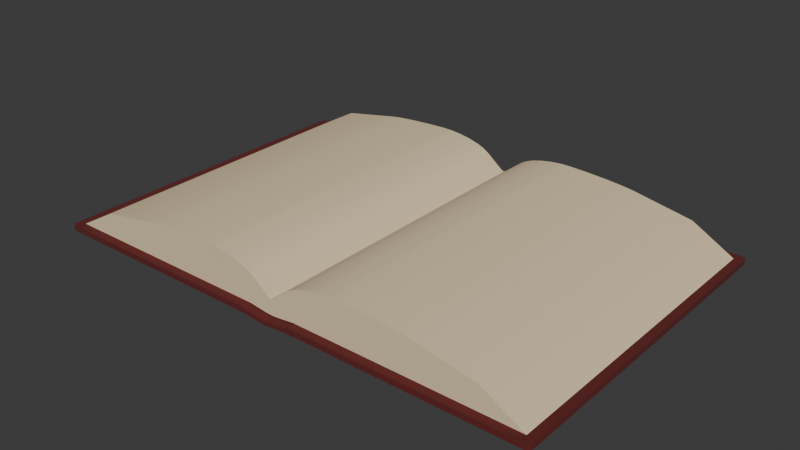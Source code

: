 # Source: Book.blend  (saved by Blender 4.2.66; exported with 4.5.12 LTS)
import bpy
from mathutils import Matrix  # noqa: F401  (used for matrix-valued properties, if any)

bpy.ops.wm.read_factory_settings(use_empty=True)
scene = bpy.context.scene
scene.name = 'Scene'

# ---- collections
col_collection = bpy.data.collections.new('Collection'); scene.collection.children.link(col_collection)

# ---- materials (node trees are filled in below, after node groups)
mat_pages = bpy.data.materials.new('Pages')
mat_pages.alpha_threshold = 0.0
mat_pages.roughness = 0.5
mat_pages.line_color = (0.0, 0.0, 0.0, 1.0)
mat_cover = bpy.data.materials.new('Cover')

# ---- node groups
ng_smooth_by_angle = bpy.data.node_groups.new('Smooth by Angle', 'GeometryNodeTree')
_s = ng_smooth_by_angle.interface.new_socket(name='Mesh', in_out='OUTPUT', socket_type='NodeSocketGeometry')
_s = ng_smooth_by_angle.interface.new_socket(name='Mesh', in_out='INPUT', socket_type='NodeSocketGeometry')
_s = ng_smooth_by_angle.interface.new_socket(name='Angle', in_out='INPUT', socket_type='NodeSocketFloat')
_s.subtype = 'ANGLE'
_s.default_value = 0.5236
_s.min_value = 0.0
_s.max_value = 3.142
_s.description = 'Maximum face angle for smooth edges'
_s = ng_smooth_by_angle.interface.new_socket(name='Ignore Sharpness', in_out='INPUT', socket_type='NodeSocketBool')
_s.force_non_field = True
ng_smooth_by_angle.description = 'Set the sharpness of mesh edges based on the angle between the neighboring faces'
ng_smooth_by_angle.is_modifier = True
_N = ng_smooth_by_angle.nodes; _L = ng_smooth_by_angle.links
n0 = _N.new('GeometryNodeSetShadeSmooth'); n0.name = 'Set Shade Smooth'; n0.location = (120, -80)
n0.domain = 'EDGE'
n1 = _N.new('GeometryNodeSetShadeSmooth'); n1.name = 'Set Shade Smooth.001'; n1.location = (300, -80)
n2 = _N.new('NodeGroupOutput'); n2.name = 'Group Output'; n2.location = (480, -80)
n3 = _N.new('GeometryNodeInputMeshEdgeAngle'); n3.name = 'Edge Angle'; n3.location = (-440, -240)
n4 = _N.new('NodeGroupInput'); n4.name = 'Group Input'; n4.location = (-80, -80)
n5 = _N.new('GeometryNodeInputEdgeSmooth'); n5.name = 'Is Edge Smooth'; n5.location = (-260, -120)
n6 = _N.new('GeometryNodeInputShadeSmooth'); n6.name = 'Is Shade Smooth'; n6.location = (-440, -397)
n7 = _N.new('FunctionNodeCompare'); n7.name = 'Compare'; n7.location = (-260, -260)
n7.operation = 'LESS_EQUAL'
n7.inputs[6].default_value = (0.0, 0.0, 0.0, 0.0)
n7.inputs[7].default_value = (0.0, 0.0, 0.0, 0.0)
n8 = _N.new('FunctionNodeBooleanMath'); n8.name = 'Boolean Math.001'; n8.location = (-80, -260)
n9 = _N.new('NodeGroupInput'); n9.name = 'Group Input.001'; n9.location = (-440, -329)
n10 = _N.new('NodeGroupInput'); n10.name = 'Group Input.002'; n10.location = (-259, -189)
n11 = _N.new('FunctionNodeBooleanMath'); n11.name = 'Boolean Math'; n11.location = (-80, -149)
n11.operation = 'OR'
n12 = _N.new('FunctionNodeBooleanMath'); n12.name = 'Boolean Math.002'; n12.location = (-260, -380)
n12.operation = 'OR'
n13 = _N.new('NodeGroupInput'); n13.name = 'Group Input.003'; n13.location = (-440, -460)
_L.new(n3.outputs[0], n7.inputs[0])
_L.new(n1.outputs[0], n2.inputs[0])
_L.new(n9.outputs[1], n7.inputs[1])
_L.new(n7.outputs[0], n8.inputs[0])
_L.new(n4.outputs[0], n0.inputs[0])
_L.new(n0.outputs[0], n1.inputs[0])
_L.new(n8.outputs[0], n0.inputs[2])
_L.new(n10.outputs[2], n11.inputs[1])
_L.new(n5.outputs[0], n11.inputs[0])
_L.new(n11.outputs[0], n0.inputs[1])
_L.new(n13.outputs[2], n12.inputs[1])
_L.new(n6.outputs[0], n12.inputs[0])
_L.new(n12.outputs[0], n8.inputs[1])
n2.is_active_output = True

# ---- material node trees
mat_pages.use_nodes = True; mat_pages.node_tree.nodes.clear()
_N = mat_pages.node_tree.nodes; _L = mat_pages.node_tree.links
n0 = _N.new('ShaderNodeOutputMaterial'); n0.name = 'Material Output'; n0.location = (300, 300)
n1 = _N.new('ShaderNodeBsdfPrincipled'); n1.name = 'Principled BSDF'; n1.location = (10, 300)
n1.inputs[0].default_value = (0.8006, 0.6441, 0.4136, 1.0)
n1.inputs[2].default_value = 1.0
n1.inputs[3].default_value = 1.45
_L.new(n1.outputs[0], n0.inputs[0])
n0.is_active_output = True
mat_cover.use_nodes = True; mat_cover.node_tree.nodes.clear()
_N = mat_cover.node_tree.nodes; _L = mat_cover.node_tree.links
n0 = _N.new('ShaderNodeBsdfPrincipled'); n0.name = 'Principled BSDF'; n0.location = (10, 300)
n0.inputs[0].default_value = (0.1142, 0.01217, 0.01067, 1.0)
n0.inputs[2].default_value = 1.0
n1 = _N.new('ShaderNodeOutputMaterial'); n1.name = 'Material Output'; n1.location = (300, 300)
_L.new(n0.outputs[0], n1.inputs[0])
n1.is_active_output = True

# ---- world
world_world = bpy.data.worlds.new('World'); scene.world = world_world
world_world.use_nodes = True; world_world.node_tree.nodes.clear()
_N = world_world.node_tree.nodes; _L = world_world.node_tree.links
n0 = _N.new('ShaderNodeOutputWorld'); n0.name = 'World Output'; n0.location = (300, 300)
n1 = _N.new('ShaderNodeBackground'); n1.name = 'Background'; n1.location = (10, 300)
n1.inputs[0].default_value = (0.05088, 0.05088, 0.05088, 1.0)
_L.new(n1.outputs[0], n0.inputs[0])
n0.is_active_output = True
world_world.color = (0.05088, 0.05088, 0.05088)
world_world.sun_shadow_jitter_overblur = 0.0

# ---- meshes
me_cube_004 = bpy.data.meshes.new('Cube.004')
me_cube_004.from_pydata([(-1.0, -1.0, 0.3666), (-0.8284, -1.0, 1.479), (-1.0, 1.0, 0.3666), (-0.8284, 1.0, 1.479), (1.0, -1.0, 0.3666), (0.8284, -1.0, 1.479), (1.0, 1.0, 0.3666), (0.8284, 1.0, 1.479), (-0.5, 1.0, 0.3666), (-0.5, -1.0, 0.3666), (0.5, -1.0, 0.3666), (0.5, 1.0, 0.3666), (-0.1, -1.0, 0.3666), (-0.1, 1.0, 0.3666), (0.1, 1.0, 0.3666), (0.1, -1.0, 0.3666), (-2.186e-09, 1.053, -1.244e-06), (-2.186e-09, 1.053, 0.1959), (-2.186e-09, -1.053, -1.244e-06), (-2.186e-09, -1.053, 0.1959), (-0.1034, 1.053, 0.1043), (-0.1034, -1.053, 0.3666), (-0.1034, 1.053, 0.3666), (-0.1034, -1.053, 0.1043), (0.1034, 1.053, 0.3666), (0.1034, -1.053, 0.1043), (0.1034, 1.053, 0.1043), (0.1034, -1.053, 0.3666), (0.0931, 1.053, 0.1043), (0.0931, -1.053, 0.3002), (0.0931, 1.053, 0.3002), (0.0931, -1.053, 0.1043), (-0.0931, 1.053, 0.3002), (-0.0931, -1.053, 0.1043), (-0.0931, 1.053, 0.1043), (-0.0931, -1.053, 0.3002), (-1.016, -1.053, 0.1043), (-1.034, -1.034, 0.1043), (-1.025, -1.05, 0.1043), (-1.032, -1.043, 0.1043), (-1.034, -1.034, 0.3666), (-1.016, -1.053, 0.3666), (-1.032, -1.043, 0.3666), (-1.025, -1.05, 0.3666), (-1.034, 1.034, 0.1043), (-1.016, 1.053, 0.1043), (-1.032, 1.043, 0.1043), (-1.025, 1.05, 0.1043), (-1.016, 1.053, 0.3666), (-1.034, 1.034, 0.3666), (-1.025, 1.05, 0.3666), (-1.032, 1.043, 0.3666), (1.034, -1.034, 0.1043), (1.016, -1.053, 0.1043), (1.032, -1.043, 0.1043), (1.025, -1.05, 0.1043), (1.016, -1.053, 0.3666), (1.034, -1.034, 0.3666), (1.025, -1.05, 0.3666), (1.032, -1.043, 0.3666), (1.016, 1.053, 0.1043), (1.034, 1.034, 0.1043), (1.025, 1.05, 0.1043), (1.032, 1.043, 0.1043), (1.034, 1.034, 0.3666), (1.016, 1.053, 0.3666), (1.032, 1.043, 0.3666), (1.025, 1.05, 0.3666), (-0.311, -1.0, 2.227), (-0.5835, -1.0, 1.999), (-0.5, -1.0, 1.98), (-0.3897, -1.0, 2.194), (-0.4691, -1.0, 2.139), (-0.5372, -1.0, 2.07), (-0.5835, 1.0, 1.999), (-0.311, 1.0, 2.227), (-0.5, 1.0, 1.98), (-0.5372, 1.0, 2.07), (-0.4691, 1.0, 2.139), (-0.3897, 1.0, 2.194), (0.311, 1.0, 2.227), (0.5835, 1.0, 1.999), (0.5, 1.0, 1.98), (0.3897, 1.0, 2.194), (0.4691, 1.0, 2.139), (0.5372, 1.0, 2.07), (0.5835, -1.0, 1.999), (0.311, -1.0, 2.227), (0.5, -1.0, 1.98), (0.5372, -1.0, 2.07), (0.4691, -1.0, 2.139), (0.3897, -1.0, 2.194), (-0.311, 1.0, 2.227), (-0.08131, 1.0, 1.656), (-0.1335, 1.0, 1.653), (-0.267, 1.0, 2.221), (-0.2213, 1.0, 2.172), (-0.177, 1.0, 2.084), (-0.1372, 1.0, 1.963), (-0.1046, 1.0, 1.817), (-0.08131, -1.0, 1.656), (-0.311, -1.0, 2.227), (-0.1335, -1.0, 1.653), (-0.1046, -1.0, 1.817), (-0.1372, -1.0, 1.963), (-0.177, -1.0, 2.084), (-0.2213, -1.0, 2.172), (-0.267, -1.0, 2.221), (0.311, -1.0, 2.227), (0.08131, -1.0, 1.656), (0.1335, -1.0, 1.653), (0.267, -1.0, 2.221), (0.2213, -1.0, 2.172), (0.177, -1.0, 2.084), (0.1372, -1.0, 1.963), (0.1046, -1.0, 1.817), (0.08131, 1.0, 1.656), (0.311, 1.0, 2.227), (0.1335, 1.0, 1.653), (0.1046, 1.0, 1.817), (0.1372, 1.0, 1.963), (0.177, 1.0, 2.084), (0.2213, 1.0, 2.172), (0.267, 1.0, 2.221), (-0.009076, 1.0, 0.9949), (0.009076, 1.0, 0.9949), (-2.186e-09, 1.0, 0.8282), (-1.72e-09, 1.0, 0.9605), (0.009076, -1.0, 0.9949), (-0.009076, -1.0, 0.9949), (-2.186e-09, -1.0, 0.8282), (-2.651e-09, -1.0, 0.9605), (0.02455, 1.0, 0.2642), (-0.02455, 1.0, 0.2642), (-2.186e-09, 1.0, 0.2722), (0.01736, 1.0, 0.2567), (0.008986, 1.0, 0.252), (1.54e-09, 1.0, 0.2503), (-0.008986, 1.0, 0.252), (-0.01736, 1.0, 0.2567), (-0.02455, -1.0, 0.2642), (0.02455, -1.0, 0.2642), (-2.186e-09, -1.0, 0.2722), (-0.01736, -1.0, 0.2567), (-0.008986, -1.0, 0.252), (-1.15e-08, -1.0, 0.2503), (0.008986, -1.0, 0.252), (0.01736, -1.0, 0.2567)], [], [(0, 1, 3, 2), (116, 125, 128, 109), (6, 7, 5, 4), (15, 110, 109, 128, 130, 142, 141), (11, 6, 4, 10), (80, 117, 108, 87), (13, 94, 93, 124, 126, 134, 133), (10, 88, 87, 108, 110, 15), (92, 75, 68, 101), (2, 8, 9, 0), (2, 3, 74, 76, 8), (9, 70, 69, 1, 0), (140, 142, 130, 129, 100, 102, 12), (14, 11, 10, 15), (11, 82, 81, 7, 6), (12, 102, 101, 68, 70, 9), (8, 76, 75, 92, 94, 13), (7, 81, 86, 5), (8, 13, 12, 9), (14, 118, 117, 80, 82, 11), (13, 133, 140, 12), (4, 5, 86, 88, 10), (23, 21, 41, 36), (53, 56, 27, 25), (22, 48, 50, 51, 49, 40, 42, 43, 41, 21), (61, 64, 57, 52), (45, 48, 22, 20), (30, 17, 19, 29), (34, 16, 18, 33), (31, 29, 19, 18), (34, 32, 17, 16), (26, 60, 62, 63, 61, 52, 54, 55, 53, 25), (37, 40, 49, 44), (32, 22, 21, 35), (33, 35, 21, 23), (64, 66, 67, 65, 24, 27, 56, 58, 59, 57), (26, 24, 65, 60), (28, 26, 25, 31), (28, 30, 24, 26), (16, 17, 30, 28), (16, 28, 31, 18), (25, 27, 29, 31), (24, 30, 29, 27), (18, 19, 35, 33), (17, 32, 35, 19), (20, 22, 32, 34), (20, 34, 33, 23), (36, 41, 43, 38), (38, 43, 42, 39), (39, 42, 40, 37), (48, 45, 47, 50), (50, 47, 46, 51), (51, 46, 44, 49), (64, 61, 63, 66), (66, 63, 62, 67), (67, 62, 60, 65), (56, 53, 55, 58), (58, 55, 54, 59), (59, 54, 52, 57), (44, 46, 47, 45, 20, 23, 36, 38, 39, 37), (68, 71, 70), (71, 72, 70), (72, 73, 70), (73, 69, 70), (74, 77, 76), (77, 78, 76), (78, 79, 76), (79, 75, 76), (80, 83, 82), (83, 84, 82), (84, 85, 82), (85, 81, 82), (86, 89, 88), (89, 90, 88), (90, 91, 88), (91, 87, 88), (74, 69, 73, 77), (77, 73, 72, 78), (78, 72, 71, 79), (79, 71, 68, 75), (80, 87, 91, 83), (83, 91, 90, 84), (84, 90, 89, 85), (85, 89, 86, 81), (74, 3, 1, 69), (92, 95, 94), (95, 96, 94), (96, 97, 94), (97, 98, 94), (98, 99, 94), (99, 93, 94), (100, 103, 102), (103, 104, 102), (104, 105, 102), (105, 106, 102), (106, 107, 102), (107, 101, 102), (108, 111, 110), (111, 112, 110), (112, 113, 110), (113, 114, 110), (114, 115, 110), (115, 109, 110), (116, 119, 118), (119, 120, 118), (120, 121, 118), (121, 122, 118), (122, 123, 118), (123, 117, 118), (92, 101, 107, 95), (95, 107, 106, 96), (96, 106, 105, 97), (97, 105, 104, 98), (98, 104, 103, 99), (99, 103, 100, 93), (116, 109, 115, 119), (119, 115, 114, 120), (120, 114, 113, 121), (121, 113, 112, 122), (122, 112, 111, 123), (123, 111, 108, 117), (132, 14, 15, 141), (124, 127, 126), (127, 125, 126), (128, 131, 130), (131, 129, 130), (131, 127, 124, 129), (128, 125, 127, 131), (124, 93, 100, 129), (132, 135, 134), (135, 136, 134), (136, 137, 134), (137, 138, 134), (138, 139, 134), (139, 133, 134), (140, 143, 142), (143, 144, 142), (144, 145, 142), (145, 146, 142), (146, 147, 142), (147, 141, 142), (132, 141, 147, 135), (135, 147, 146, 136), (136, 146, 145, 137), (137, 145, 144, 138), (138, 144, 143, 139), (139, 143, 140, 133), (132, 134, 126, 125, 116, 118, 14)])
me_cube_004.polygons.foreach_set('use_smooth', [True] * 148)
me_cube_004.polygons.foreach_set('material_index', [0, 0, 0, 0, 0, 0, 0, 0, 0, 0, 0, 0, 0, 0, 0, 0, 0, 0, 0, 0, 0, 0, 1, 1, 1, 1, 1, 1, 1, 1, 1, 1, 1, 1, 1, 1, 1, 1, 1, 1, 1, 1, 1, 1, 1, 1, 1, 1, 1, 1, 1, 1, 1, 1, 1, 1, 1, 1, 1, 1, 0, 0, 0, 0, 0, 0, 0, 0, 0, 0, 0, 0, 0, 0, 0, 0, 0, 0, 0, 0, 0, 0, 0, 0, 0, 0, 0, 0, 0, 0, 0, 0, 0, 0, 0, 0, 0, 0, 0, 0, 0, 0, 0, 0, 0, 0, 0, 0, 0, 0, 0, 0, 0, 0, 0, 0, 0, 0, 0, 0, 0, 0, 0, 0, 0, 0, 0, 0, 0, 0, 0, 0, 0, 0, 0, 0, 0, 0, 0, 0, 0, 0, 0, 0, 0, 0, 0, 0])
_uv = me_cube_004.uv_layers.new(name='UVMap')
_uv.uv.foreach_set('vector', [0.375, 0.0, 0.625, 0.0, 0.625, 0.25, 0.375, 0.25, 0.7331, 0.5, 0.7481, 0.5, 0.7481, 0.75, 0.7331, 0.75, 0.375, 0.5, 0.625, 0.5, 0.625, 0.75, 0.375, 0.75, 0.375, 0.8438, 0.5426, 0.8438, 0.625, 0.8581, 0.625, 0.8731, 0.5867, 0.875, 0.3897, 0.875, 0.375, 0.8673, 0.3125, 0.5, 0.375, 0.5, 0.375, 0.75, 0.3125, 0.75, 0.7023, 0.5, 0.7023, 0.5, 0.7023, 0.75, 0.7023, 0.75, 0.375, 0.3713, 0.5426, 0.3713, 0.625, 0.373, 0.625, 0.3748, 0.5867, 0.375, 0.3897, 0.375, 0.375, 0.3741, 0.375, 0.8125, 0.5979, 0.8125, 0.625, 0.8273, 0.625, 0.8273, 0.5426, 0.8438, 0.375, 0.8438, 0.7847, 0.5, 0.7847, 0.5, 0.7847, 0.75, 0.7847, 0.75, 0.125, 0.5, 0.1875, 0.5, 0.1875, 0.75, 0.125, 0.75, 0.375, 0.25, 0.625, 0.25, 0.625, 0.2966, 0.5979, 0.3125, 0.375, 0.3125, 0.375, 0.9375, 0.5979, 0.9375, 0.625, 0.9534, 0.625, 1.0, 0.375, 1.0, 0.375, 0.8759, 0.3897, 0.875, 0.5867, 0.875, 0.625, 0.8752, 0.625, 0.877, 0.5426, 0.8787, 0.375, 0.8787, 0.2812, 0.5, 0.3125, 0.5, 0.3125, 0.75, 0.2812, 0.75, 0.375, 0.4375, 0.5979, 0.4375, 0.625, 0.4534, 0.625, 0.5, 0.375, 0.5, 0.375, 0.8787, 0.5426, 0.8787, 0.625, 0.9097, 0.625, 0.9097, 0.5979, 0.9375, 0.375, 0.9375, 0.375, 0.3125, 0.5979, 0.3125, 0.625, 0.3403, 0.625, 0.3403, 0.5426, 0.3713, 0.375, 0.3713, 0.625, 0.5, 0.6716, 0.5, 0.6716, 0.75, 0.625, 0.75, 0.1875, 0.5, 0.2463, 0.5, 0.2463, 0.75, 0.1875, 0.75, 0.375, 0.4062, 0.5426, 0.4062, 0.625, 0.4227, 0.625, 0.4227, 0.5979, 0.4375, 0.375, 0.4375, 0.2463, 0.5, 0.2491, 0.5, 0.2491, 0.75, 0.2463, 0.75, 0.375, 0.75, 0.625, 0.75, 0.625, 0.7966, 0.5979, 0.8125, 0.375, 0.8125, 0.375, 0.9375, 0.625, 0.9375, 0.625, 0.9988, 0.375, 0.9988, 0.375, 0.7512, 0.625, 0.7512, 0.625, 0.8125, 0.375, 0.8125, 0.8125, 0.5, 0.8738, 0.5, 0.8744, 0.5003, 0.8748, 0.5011, 0.875, 0.5022, 0.875, 0.7478, 0.8748, 0.7489, 0.8744, 0.7497, 0.8738, 0.75, 0.8125, 0.75, 0.375, 0.5022, 0.625, 0.5022, 0.625, 0.7478, 0.375, 0.7478, 0.375, 0.2512, 0.625, 0.2512, 0.625, 0.3125, 0.375, 0.3125, 0.6918, 0.5, 0.75, 0.5, 0.75, 0.75, 0.6918, 0.75, 0.2044, 0.5, 0.25, 0.5, 0.25, 0.75, 0.2044, 0.75, 0.375, 0.8168, 0.625, 0.8168, 0.625, 0.875, 0.375, 0.875, 0.375, 0.3294, 0.625, 0.3294, 0.625, 0.375, 0.375, 0.375, 0.3125, 0.5, 0.3738, 0.5, 0.3744, 0.5003, 0.3748, 0.5011, 0.375, 0.5022, 0.375, 0.7478, 0.3748, 0.7489, 0.3744, 0.7497, 0.3738, 0.75, 0.3125, 0.75, 0.375, 0.002191, 0.625, 0.002191, 0.625, 0.2478, 0.375, 0.2478, 0.7956, 0.5, 0.8125, 0.5, 0.8125, 0.75, 0.7956, 0.75, 0.375, 0.9206, 0.625, 0.9206, 0.625, 0.9375, 0.375, 0.9375, 0.625, 0.5022, 0.6252, 0.5011, 0.6256, 0.5003, 0.6262, 0.5, 0.6875, 0.5, 0.6875, 0.75, 0.6262, 0.75, 0.6256, 0.7497, 0.6252, 0.7489, 0.625, 0.7478, 0.375, 0.4375, 0.625, 0.4375, 0.625, 0.4988, 0.375, 0.4988, 0.3082, 0.5, 0.3125, 0.5, 0.3125, 0.75, 0.3082, 0.75, 0.375, 0.4332, 0.625, 0.4332, 0.625, 0.4375, 0.375, 0.4375, 0.375, 0.375, 0.625, 0.375, 0.625, 0.4332, 0.375, 0.4332, 0.25, 0.5, 0.3082, 0.5, 0.3082, 0.75, 0.25, 0.75, 0.375, 0.8125, 0.625, 0.8125, 0.625, 0.8168, 0.375, 0.8168, 0.6875, 0.5, 0.6918, 0.5, 0.6918, 0.75, 0.6875, 0.75, 0.375, 0.875, 0.625, 0.875, 0.625, 0.9206, 0.375, 0.9206, 0.75, 0.5, 0.7956, 0.5, 0.7956, 0.75, 0.75, 0.75, 0.375, 0.3125, 0.625, 0.3125, 0.625, 0.3294, 0.375, 0.3294, 0.1875, 0.5, 0.2044, 0.5, 0.2044, 0.75, 0.1875, 0.75, 0.375, 0.9988, 0.625, 0.9988, 0.625, 1.0, 0.375, 1.0, 0.375, 0.0, 0.625, 0.0, 0.625, 0.001095, 0.375, 0.001095, 0.375, 0.001095, 0.625, 0.001095, 0.625, 0.002191, 0.375, 0.002191, 0.625, 0.2512, 0.375, 0.2512, 0.375, 0.2506, 0.625, 0.2506, 0.625, 0.2506, 0.375, 0.2506, 0.375, 0.2489, 0.625, 0.2489, 0.625, 0.2489, 0.375, 0.2489, 0.375, 0.2478, 0.625, 0.2478, 0.625, 0.5022, 0.375, 0.5022, 0.375, 0.5011, 0.625, 0.5011, 0.625, 0.5011, 0.375, 0.5011, 0.375, 0.4994, 0.625, 0.4994, 0.625, 0.4994, 0.375, 0.4994, 0.375, 0.4988, 0.625, 0.4988, 0.625, 0.7512, 0.375, 0.7512, 0.375, 0.7506, 0.625, 0.7506, 0.625, 0.7506, 0.375, 0.7506, 0.375, 0.7489, 0.625, 0.7489, 0.625, 0.7489, 0.375, 0.7489, 0.375, 0.7478, 0.625, 0.7478, 0.125, 0.5022, 0.1252, 0.5011, 0.1256, 0.5003, 0.1262, 0.5, 0.1875, 0.5, 0.1875, 0.75, 0.1262, 0.75, 0.1256, 0.7497, 0.1252, 0.7489, 0.125, 0.7478, 0.625, 0.9375, 0.6024, 0.9181, 0.5979, 0.9375, 0.6024, 0.9181, 0.6199, 0.9375, 0.5979, 0.9375, 0.6199, 0.9375, 0.625, 0.9465, 0.5979, 0.9375, 0.625, 0.9465, 0.625, 0.9534, 0.5979, 0.9375, 0.625, 0.2966, 0.6212, 0.3054, 0.5979, 0.3125, 0.6212, 0.3054, 0.6199, 0.3125, 0.5979, 0.3125, 0.6199, 0.3125, 0.625, 0.3125, 0.5979, 0.3125, 0.625, 0.3125, 0.625, 0.3125, 0.5979, 0.3125, 0.625, 0.4375, 0.6024, 0.4181, 0.5979, 0.4375, 0.6024, 0.4181, 0.6199, 0.4375, 0.5979, 0.4375, 0.6199, 0.4375, 0.625, 0.4465, 0.5979, 0.4375, 0.625, 0.4465, 0.625, 0.4534, 0.5979, 0.4375, 0.625, 0.7966, 0.6212, 0.8054, 0.5979, 0.8125, 0.6212, 0.8054, 0.6199, 0.8125, 0.5979, 0.8125, 0.6199, 0.8125, 0.625, 0.8125, 0.5979, 0.8125, 0.625, 0.8125, 0.625, 0.8125, 0.5979, 0.8125, 0.8284, 0.5, 0.8284, 0.75, 0.8215, 0.75, 0.8215, 0.5, 0.8215, 0.5, 0.8215, 0.75, 0.8125, 0.75, 0.8125, 0.5, 0.8125, 0.5, 0.8125, 0.75, 0.7967, 0.75, 0.7967, 0.5, 0.7967, 0.5, 0.7967, 0.75, 0.7847, 0.75, 0.7847, 0.5, 0.7023, 0.5, 0.7023, 0.75, 0.6959, 0.75, 0.6959, 0.5, 0.6959, 0.5, 0.6959, 0.75, 0.6875, 0.75, 0.6875, 0.5, 0.6875, 0.5, 0.6875, 0.75, 0.6785, 0.75, 0.6785, 0.5, 0.6785, 0.5, 0.6785, 0.75, 0.6716, 0.75, 0.6716, 0.5, 0.8284, 0.5, 0.875, 0.5, 0.875, 0.75, 0.8284, 0.75, 0.625, 0.3403, 0.622, 0.3489, 0.5426, 0.3713, 0.622, 0.3489, 0.6134, 0.3578, 0.5426, 0.3713, 0.6134, 0.3578, 0.5989, 0.3713, 0.5426, 0.3713, 0.5989, 0.3713, 0.583, 0.3713, 0.5426, 0.3713, 0.583, 0.3713, 0.5639, 0.3713, 0.5426, 0.3713, 0.5639, 0.3713, 0.5429, 0.3713, 0.5426, 0.3713, 0.5429, 0.8787, 0.563, 0.8733, 0.5426, 0.8787, 0.563, 0.8733, 0.5829, 0.878, 0.5426, 0.8787, 0.5829, 0.878, 0.5989, 0.8787, 0.5426, 0.8787, 0.5989, 0.8787, 0.6105, 0.8787, 0.5426, 0.8787, 0.6105, 0.8787, 0.625, 0.9026, 0.5426, 0.8787, 0.625, 0.9026, 0.625, 0.9097, 0.5426, 0.8787, 0.6181, 0.8438, 0.4353, 0.8112, 0.5426, 0.8438, 0.4353, 0.8112, 0.4954, 0.8234, 0.5426, 0.8438, 0.4954, 0.8234, 0.5989, 0.8438, 0.5426, 0.8438, 0.5989, 0.8438, 0.583, 0.8438, 0.5426, 0.8438, 0.583, 0.8438, 0.625, 0.8544, 0.5426, 0.8438, 0.625, 0.8544, 0.625, 0.8581, 0.5426, 0.8438, 0.625, 0.3919, 0.6161, 0.3972, 0.5426, 0.4062, 0.6161, 0.3972, 0.5899, 0.4051, 0.5426, 0.4062, 0.5899, 0.4051, 0.5989, 0.4062, 0.5426, 0.4062, 0.5989, 0.4062, 0.6105, 0.4062, 0.5426, 0.4062, 0.6105, 0.4062, 0.6171, 0.4062, 0.5426, 0.4062, 0.6171, 0.4062, 0.6181, 0.4062, 0.5426, 0.4062, 0.7847, 0.5, 0.7847, 0.75, 0.7776, 0.75, 0.7776, 0.5, 0.7776, 0.5, 0.7776, 0.75, 0.7728, 0.75, 0.7728, 0.5, 0.7728, 0.5, 0.7728, 0.75, 0.7537, 0.75, 0.7537, 0.5, 0.7537, 0.5, 0.7537, 0.75, 0.7529, 0.75, 0.7529, 0.5, 0.7529, 0.5, 0.7529, 0.75, 0.7525, 0.75, 0.7525, 0.5, 0.7525, 0.5, 0.7525, 0.75, 0.752, 0.75, 0.752, 0.5, 0.7331, 0.5, 0.7331, 0.75, 0.7294, 0.75, 0.7294, 0.5, 0.7294, 0.5, 0.7294, 0.75, 0.726, 0.75, 0.726, 0.5, 0.726, 0.5, 0.726, 0.75, 0.7188, 0.75, 0.7188, 0.5, 0.7188, 0.5, 0.7188, 0.75, 0.7086, 0.75, 0.7086, 0.5, 0.7086, 0.5, 0.7086, 0.75, 0.706, 0.75, 0.706, 0.5, 0.706, 0.5, 0.706, 0.75, 0.7023, 0.75, 0.7023, 0.5, 0.2577, 0.5, 0.2812, 0.5, 0.2812, 0.75, 0.2577, 0.75, 0.625, 0.3768, 0.625, 0.3761, 0.5867, 0.375, 0.625, 0.3761, 0.625, 0.3769, 0.5867, 0.375, 0.7502, 0.75, 0.7501, 0.75, 0.75, 0.75, 0.7501, 0.75, 0.7502, 0.75, 0.75, 0.75, 0.75, 0.75, 0.75, 0.5, 0.7502, 0.5, 0.7502, 0.75, 0.7481, 0.75, 0.7481, 0.5, 0.75, 0.5, 0.75, 0.75, 0.7502, 0.5, 0.752, 0.5, 0.752, 0.75, 0.7502, 0.75, 0.2497, 0.5, 0.2498, 0.5, 0.2493, 0.5, 0.2498, 0.5, 0.2497, 0.5, 0.2493, 0.5, 0.2497, 0.5, 0.2497, 0.5, 0.2493, 0.5, 0.2497, 0.5, 0.2495, 0.5, 0.2493, 0.5, 0.2495, 0.5, 0.2493, 0.5, 0.2493, 0.5, 0.2493, 0.5, 0.2491, 0.5, 0.2493, 0.5, 0.2523, 0.75, 0.2519, 0.75, 0.2562, 0.75, 0.2519, 0.75, 0.2522, 0.75, 0.2562, 0.75, 0.2522, 0.75, 0.2529, 0.75, 0.2562, 0.75, 0.2529, 0.75, 0.2541, 0.75, 0.2562, 0.75, 0.2541, 0.75, 0.2558, 0.75, 0.2562, 0.75, 0.2558, 0.75, 0.2577, 0.75, 0.2562, 0.75, 0.2577, 0.5, 0.2577, 0.75, 0.2558, 0.75, 0.2558, 0.5, 0.2558, 0.5, 0.2558, 0.75, 0.2541, 0.75, 0.2541, 0.5, 0.2541, 0.5, 0.2541, 0.75, 0.25, 0.75, 0.25, 0.5, 0.25, 0.5, 0.25, 0.75, 0.2495, 0.75, 0.2495, 0.5, 0.2495, 0.5, 0.2495, 0.75, 0.2493, 0.75, 0.2493, 0.5, 0.2493, 0.5, 0.2493, 0.75, 0.2491, 0.75, 0.2491, 0.5, 0.375, 0.3827, 0.3897, 0.375, 0.5867, 0.375, 0.625, 0.3769, 0.625, 0.3919, 0.5426, 0.4062, 0.375, 0.4062])
me_cube_004.materials.append(mat_pages)
me_cube_004.materials.append(mat_cover)
me_cube_004.update()

# ---- objects
ob_book = bpy.data.objects.new('Book', me_cube_004)

# ---- transforms, parenting, visibility, modifiers, constraints
ob_book.location = (-1.565e-09, -1.006e-09, 0.0)
ob_book.scale = (0.29, 0.19, 0.025)
_m = ob_book.modifiers.new('Smooth by Angle', 'NODES')
_m.node_group = ng_smooth_by_angle
_m.use_pin_to_last = True
_m.show_group_selector = False

# ---- collection membership
col_collection.objects.link(ob_book)

# ---- scene / render settings (as saved in the file)
scene.frame_start = 1; scene.frame_end = 250; scene.frame_set(8)
scene.render.engine = 'BLENDER_EEVEE_NEXT'
bpy.context.view_layer.update()

# ---- added for rendering (the .blend has no active camera and no usable light): camera, sun
cam_auto = bpy.data.cameras.new('AutoCamera')
cam_auto.lens = 50.0
cam_auto.sensor_width = 36.0
cam_auto.clip_end = 1000.0
ob_auto_camera = bpy.data.objects.new('AutoCamera', cam_auto)
scene.collection.objects.link(ob_auto_camera)
ob_auto_camera.location = (0.669175, -0.80301, 0.563181)
ob_auto_camera.rotation_euler = (1.09748, -7.21219e-08, 0.694738)
scene.camera = ob_auto_camera
light_auto_sun = bpy.data.lights.new('AutoSun', 'SUN')
light_auto_sun.energy = 3.0
light_auto_sun.angle = 0.0523599
ob_auto_sun = bpy.data.objects.new('AutoSun', light_auto_sun)
scene.collection.objects.link(ob_auto_sun)
ob_auto_sun.rotation_euler = (0.872665, 0.174533, 0.523599)
bpy.context.view_layer.update()
